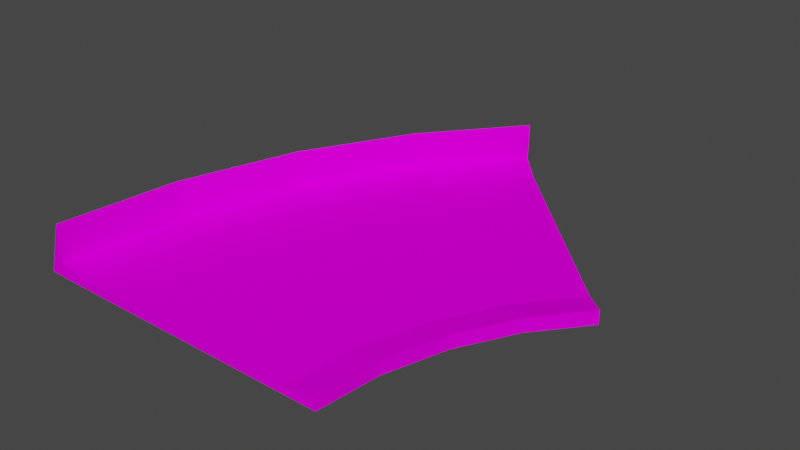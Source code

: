 # Source: curb45_barrier.blend  (saved by Blender 3.3.6; exported with 4.5.12 LTS)
import bpy
from mathutils import Matrix  # noqa: F401  (used for matrix-valued properties, if any)

bpy.ops.wm.read_factory_settings(use_empty=True)
scene = bpy.context.scene
scene.name = 'Scene'

# ---- collections
col_collection = bpy.data.collections.new('Collection'); scene.collection.children.link(col_collection)

# ---- images (referenced by path relative to the original .blend; pixels are not part of the script)
import os
ASSET_DIR = os.environ.get("B2B_ASSET_DIR", "")  # directory of the original .blend (textures are referenced by path, not embedded)
HERE = os.path.dirname(os.path.abspath(__file__))  # packed textures are extracted next to this script under _unpacked/

def load_image(name, relpath, width, height, colorspace="sRGB"):
    """Load a texture the original file referenced (path relative to the .blend, or extracted next to this script)."""
    p = next((c for c in (os.path.join(HERE, relpath), os.path.join(ASSET_DIR, relpath)) if relpath and os.path.exists(c)), "")
    if p:
        img = bpy.data.images.load(p, check_existing=True)
        img.name = name
    else:  # same state as the original file: an image datablock whose file is absent (Cycles renders it pink)
        img = bpy.data.images.new(name, width, height)
        img.source = "FILE"
        img.filepath = "//" + (relpath or name)
    img.colorspace_settings.name = colorspace
    return img
img_trackset00_trk_startline_jpg_001 = load_image('trackset00_trk_startline.jpg.001', 'trackset00_trk_startline.jpg', 1024, 1024, 'sRGB')
img_trackset00_trk_64chevrons_jpg_001 = load_image('trackset00_trk_64chevrons.jpg.001', 'trackset00_trk_64chevrons.jpg', 1024, 1024, 'sRGB')
img_trackset00_trk_curb_jpg_001 = load_image('trackset00_trk_curb.jpg.001', 'trackset00_trk_curb.jpg', 1024, 1024, 'sRGB')
img_trackset00_trk_c1_turn_jpg_001 = load_image('trackset00_trk_c1_turn.jpg.001', 'trackset00_trk_c1_turn.jpg', 1024, 1024, 'sRGB')
img_trackset00_trk_64chevback_jpg_001 = load_image('trackset00_trk_64chevback.jpg.001', 'trackset00_trk_64chevback.jpg', 1024, 1024, 'sRGB')
img_level1_64box1_jpg = load_image('level1_64box1.jpg', 'level1_64box1.jpg', 1024, 1024, 'sRGB')

# ---- materials (node trees are filled in below, after node groups)
mat_trackset00_trk_startline = bpy.data.materials.new('trackset00_trk_startline')
mat_trackset00_trk_startline.alpha_threshold = 0.0
mat_trackset00_trk_startline.use_transparent_shadow = False
mat_trackset00_trk_startline.diffuse_color = (1.0, 1.0, 1.0, 1.0)
mat_trackset00_trk_startline.roughness = 0.5
mat_trackset00_trk_64chevrons = bpy.data.materials.new('trackset00_trk_64chevrons')
mat_trackset00_trk_64chevrons.alpha_threshold = 0.0
mat_trackset00_trk_64chevrons.use_transparent_shadow = False
mat_trackset00_trk_64chevrons.diffuse_color = (1.0, 1.0, 1.0, 1.0)
mat_trackset00_trk_64chevrons.roughness = 0.5
mat_trackset00_trk_curb = bpy.data.materials.new('trackset00_trk_curb')
mat_trackset00_trk_curb.alpha_threshold = 0.0
mat_trackset00_trk_curb.use_transparent_shadow = False
mat_trackset00_trk_curb.diffuse_color = (1.0, 1.0, 1.0, 1.0)
mat_trackset00_trk_curb.roughness = 0.5
mat_trackset00_trk_c1_turn = bpy.data.materials.new('trackset00_trk_c1_turn')
mat_trackset00_trk_c1_turn.alpha_threshold = 0.0
mat_trackset00_trk_c1_turn.use_transparent_shadow = False
mat_trackset00_trk_c1_turn.diffuse_color = (1.0, 1.0, 1.0, 1.0)
mat_trackset00_trk_c1_turn.roughness = 0.5
mat_trackset00_trk_64chevback = bpy.data.materials.new('trackset00_trk_64chevback')
mat_trackset00_trk_64chevback.alpha_threshold = 0.0
mat_trackset00_trk_64chevback.use_transparent_shadow = False
mat_trackset00_trk_64chevback.diffuse_color = (1.0, 1.0, 1.0, 1.0)
mat_trackset00_trk_64chevback.roughness = 0.5
mat_level1_64box1 = bpy.data.materials.new('level1_64box1')
mat_level1_64box1.alpha_threshold = 0.0
mat_level1_64box1.use_transparent_shadow = False
mat_level1_64box1.diffuse_color = (1.0, 1.0, 1.0, 1.0)
mat_level1_64box1.roughness = 0.5

# ---- material node trees
mat_trackset00_trk_startline.use_nodes = True; mat_trackset00_trk_startline.node_tree.nodes.clear()
_N = mat_trackset00_trk_startline.node_tree.nodes; _L = mat_trackset00_trk_startline.node_tree.links
n0 = _N.new('ShaderNodeBsdfDiffuse'); n0.name = 'Diffuse BSDF'; n0.location = (0, 0)
n1 = _N.new('ShaderNodeTexImage'); n1.name = 'Image Texture'; n1.location = (0, 0)
n1.image = img_trackset00_trk_startline_jpg_001
n2 = _N.new('ShaderNodeOutputMaterial'); n2.name = 'Material Output'; n2.location = (0, 0)
_L.new(n0.outputs[0], n2.inputs[0])
_L.new(n1.outputs[0], n0.inputs[0])
n2.is_active_output = True
mat_trackset00_trk_64chevrons.use_nodes = True; mat_trackset00_trk_64chevrons.node_tree.nodes.clear()
_N = mat_trackset00_trk_64chevrons.node_tree.nodes; _L = mat_trackset00_trk_64chevrons.node_tree.links
n0 = _N.new('ShaderNodeBsdfDiffuse'); n0.name = 'Diffuse BSDF'; n0.location = (0, 0)
n1 = _N.new('ShaderNodeTexImage'); n1.name = 'Image Texture'; n1.location = (0, 0)
n1.image = img_trackset00_trk_64chevrons_jpg_001
n2 = _N.new('ShaderNodeOutputMaterial'); n2.name = 'Material Output'; n2.location = (0, 0)
_L.new(n0.outputs[0], n2.inputs[0])
_L.new(n1.outputs[0], n0.inputs[0])
n2.is_active_output = True
mat_trackset00_trk_curb.use_nodes = True; mat_trackset00_trk_curb.node_tree.nodes.clear()
_N = mat_trackset00_trk_curb.node_tree.nodes; _L = mat_trackset00_trk_curb.node_tree.links
n0 = _N.new('ShaderNodeBsdfDiffuse'); n0.name = 'Diffuse BSDF'; n0.location = (0, 0)
n1 = _N.new('ShaderNodeTexImage'); n1.name = 'Image Texture'; n1.location = (0, 0)
n1.image = img_trackset00_trk_curb_jpg_001
n2 = _N.new('ShaderNodeOutputMaterial'); n2.name = 'Material Output'; n2.location = (0, 0)
_L.new(n0.outputs[0], n2.inputs[0])
_L.new(n1.outputs[0], n0.inputs[0])
n2.is_active_output = True
mat_trackset00_trk_c1_turn.use_nodes = True; mat_trackset00_trk_c1_turn.node_tree.nodes.clear()
_N = mat_trackset00_trk_c1_turn.node_tree.nodes; _L = mat_trackset00_trk_c1_turn.node_tree.links
n0 = _N.new('ShaderNodeBsdfDiffuse'); n0.name = 'Diffuse BSDF'; n0.location = (0, 0)
n1 = _N.new('ShaderNodeTexImage'); n1.name = 'Image Texture'; n1.location = (0, 0)
n1.image = img_trackset00_trk_c1_turn_jpg_001
n2 = _N.new('ShaderNodeOutputMaterial'); n2.name = 'Material Output'; n2.location = (0, 0)
_L.new(n0.outputs[0], n2.inputs[0])
_L.new(n1.outputs[0], n0.inputs[0])
n2.is_active_output = True
mat_trackset00_trk_64chevback.use_nodes = True; mat_trackset00_trk_64chevback.node_tree.nodes.clear()
_N = mat_trackset00_trk_64chevback.node_tree.nodes; _L = mat_trackset00_trk_64chevback.node_tree.links
n0 = _N.new('ShaderNodeBsdfDiffuse'); n0.name = 'Diffuse BSDF'; n0.location = (0, 0)
n1 = _N.new('ShaderNodeTexImage'); n1.name = 'Image Texture'; n1.location = (0, 0)
n1.image = img_trackset00_trk_64chevback_jpg_001
n2 = _N.new('ShaderNodeOutputMaterial'); n2.name = 'Material Output'; n2.location = (0, 0)
_L.new(n0.outputs[0], n2.inputs[0])
_L.new(n1.outputs[0], n0.inputs[0])
n2.is_active_output = True
mat_level1_64box1.use_nodes = True; mat_level1_64box1.node_tree.nodes.clear()
_N = mat_level1_64box1.node_tree.nodes; _L = mat_level1_64box1.node_tree.links
n0 = _N.new('ShaderNodeBsdfDiffuse'); n0.name = 'Diffuse BSDF'; n0.location = (0, 0)
n1 = _N.new('ShaderNodeTexImage'); n1.name = 'Image Texture'; n1.location = (0, 0)
n1.image = img_level1_64box1_jpg
n2 = _N.new('ShaderNodeOutputMaterial'); n2.name = 'Material Output'; n2.location = (0, 0)
_L.new(n0.outputs[0], n2.inputs[0])
_L.new(n1.outputs[0], n0.inputs[0])
n2.is_active_output = True

# ---- world
world_world = bpy.data.worlds.new('World'); scene.world = world_world
world_world.use_nodes = True; world_world.node_tree.nodes.clear()
_N = world_world.node_tree.nodes; _L = world_world.node_tree.links
n0 = _N.new('ShaderNodeOutputWorld'); n0.name = 'World Output'; n0.location = (300, 300)
n1 = _N.new('ShaderNodeBackground'); n1.name = 'Background'; n1.location = (10, 300)
n1.inputs[0].default_value = (0.05088, 0.05088, 0.05088, 1.0)
_L.new(n1.outputs[0], n0.inputs[0])
n0.is_active_output = True
world_world.color = (0.05088, 0.05088, 0.05088)
world_world.use_sun_shadow = False
world_world.sun_shadow_jitter_overblur = 0.0

# ---- meshes
me_track17_pmd0_mesh_001 = bpy.data.meshes.new('TRACK17.PMD0.mesh.001')
me_track17_pmd0_mesh_001.from_pydata([(6.967, 28.18, 1.0), (31.01, 4.139, 0.0), (31.01, 4.139, 1.75), (28.18, 6.967, 1.0), (-12.97, 5.413, 1.75), (-5.649, 19.08, 1.75), (4.139, 31.01, 1.75), (-17.48, -9.455, 1.75), (-19.0, -24.85, 0.0), (-15.0, -24.85, 1.0), (25.91, -2.082, 0.0), (25.91, -2.082, 1.75), (19.78, -16.89, 0.0), (19.78, -16.89, 1.75), (22.11, -9.197, 0.0), (22.11, -9.197, 1.75), (15.86, -16.11, 1.0), (18.41, -7.659, 1.0), (22.59, 0.1461, 1.0), (-13.55, -10.24, 1.0), (-9.28, 3.875, 1.0), (-2.327, 16.85, 1.0), (4.139, 31.01, 0.0), (19.0, -24.85, 1.75), (19.0, -24.85, 0.0), (15.0, -24.85, 1.0), (-19.0, -24.85, 1.75), (-17.48, -9.455, 0.0), (-5.649, 19.08, 0.0), (-12.97, 5.413, 0.0), (17.07, 17.07, -0.5), (-18.97, -24.78, 6.5), (-18.97, -24.78, 1.75), (-20.97, -24.78, 1.192e-07), (-18.97, -24.78, -9.894e-06), (2.753, 32.49, -9.894e-06), (4.167, 31.08, 6.5), (-5.642, 19.11, 6.5), (-7.306, 20.22, 1.192e-07), (-17.46, -9.426, 6.5), (-19.42, -9.039, 1.192e-07), (-12.97, 5.413, 6.5), (-14.82, 6.175, 1.192e-07), (-5.643, 19.11, 1.75), (-12.97, 5.413, 1.75), (-17.46, -9.43, 1.75), (4.139, 31.01, 1.75), (2.753, 32.49, -9.894e-06), (4.167, 31.08, 6.5)], [], [(10, 1, 2, 11), (24, 12, 13, 23), (12, 14, 15, 13), (14, 10, 11, 15), (23, 13, 16, 25), (13, 15, 17, 16), (15, 11, 18, 17), (11, 2, 3, 18), (9, 19, 7, 26), (19, 20, 4, 7), (20, 21, 5, 4), (21, 0, 6, 5), (18, 3, 0, 21), (25, 16, 19, 9), (16, 17, 20, 19), (17, 18, 21, 20), (5, 6, 22, 28), (5, 28, 29, 4), (4, 29, 27, 7), (8, 26, 7, 27), (14, 12, 24, 8, 27, 29, 28, 22, 1, 10), (31, 33, 32), (34, 32, 33), (36, 35, 38, 37), (39, 40, 33, 31), (37, 38, 42, 41), (41, 42, 40, 39), (43, 37, 41, 44), (45, 39, 31, 32), (44, 41, 39, 45), (6, 36, 37, 43), (48, 46, 47), (42, 43, 44, 41), (39, 40, 44, 45), (40, 42, 44), (33, 45, 32), (40, 45, 33), (34, 45, 32), (45, 34, 40), (6, 35, 22)])
me_track17_pmd0_mesh_001.polygons.foreach_set('material_index', [2, 2, 2, 2, 2, 2, 2, 2, 2, 2, 2, 2, 3, 3, 3, 3, 2, 2, 2, 2, 0, 1, 2, 4, 4, 4, 4, 1, 1, 1, 1, 4, 5, 5, 5, 5, 4, 5, 5, 2])
_uv = me_track17_pmd0_mesh_001.uv_layers.new(name='UVMap')
_uv.uv.foreach_set('vector', [0.9811, 0.6073, 0.9811, 1.447, 0.5, 1.447, 0.5, 0.6072, 0.9811, 0.6073, 0.9811, 1.447, 0.5, 1.447, 0.5, 0.6072, 0.9811, 0.6073, 0.9811, 1.447, 0.5, 1.447, 0.5, 0.6072, 0.9811, 0.6073, 0.9811, 1.447, 0.5, 1.447, 0.5, 0.6072, 0.5, 0.6011, 0.5, 1.447, 0.9811, 1.485, 0.9811, 0.5446, 0.5, 0.6011, 0.5, 1.447, 0.9811, 1.485, 0.9811, 0.5446, 0.5, 0.6011, 0.5, 1.447, 0.9811, 1.485, 0.9811, 0.5446, 0.5, 0.6011, 0.5, 1.447, 0.9811, 1.485, 0.9811, 0.5446, 0.9782, -0.4587, 0.9782, 1.462, 0.5, 1.51, 0.5, -0.5024, 0.9782, -0.4587, 0.9782, 1.462, 0.5, 1.51, 0.5, -0.5024, 0.9782, -0.4587, 0.9782, 1.462, 0.5, 1.51, 0.5, -0.5024, 0.9782, -0.4587, 0.9782, 1.462, 0.5, 1.51, 0.5, -0.5024, 1.0, 0.3648, 1.001, 0.6625, 0.002085, 0.7645, 0.00119, 0.2639, 1.0, -0.1342, 1.001, 0.1635, 0.002085, 0.2655, 0.00119, -0.2352, 1.0, 0.3648, 1.001, 0.6625, 0.002085, 0.7645, 0.00119, 0.2639, 1.0, -0.1342, 1.001, 0.1635, 0.002085, 0.2655, 0.00119, -0.2352, 0.995, -0.5094, 0.9988, 1.516, 0.5133, 1.522, 0.514, -0.5109, 0.9926, 1.475, 0.5129, 1.48, 0.5235, -0.5113, 0.9942, -0.5148, 0.5152, 1.492, 0.9842, 1.495, 0.982, -0.4941, 0.5092, -0.4787, 1.015, -0.4824, 0.5296, -0.491, 0.5302, 1.514, 1.006, 1.504, 0.4238, 0.3482, 0.4238, 0.3577, 0.4238, 0.367, 0.07971, 0.367, 0.07971, 0.3576, 0.07971, 0.3485, 0.07971, 0.3401, 0.07971, 0.3328, 0.4238, 0.3328, 0.4238, 0.3401, 0.9836, 1.002, 0.2041, 1.009, 0.2082, 1.015, 0.04592, 0.05073, 0.2822, 0.05257, 0.2822, 0.05073, 0.3502, 0.9936, 0.9901, 0.9936, 0.9901, 0.0, 0.3502, 0.0, 0.3502, 0.9936, 0.9901, 0.9936, 0.9901, 0.0, 0.3502, 0.0, 0.3502, 0.9936, 0.9901, 0.9936, 0.9901, 0.0, 0.3502, 0.0, 0.3502, 0.9936, 0.9901, 0.9936, 0.9901, 0.0, 0.3502, 0.0, 0.2047, 0.9984, 0.9901, 0.9984, 0.9901, 5.96e-08, 0.2047, -5.96e-08, 0.2047, 0.9984, 0.9901, 0.9984, 0.9901, 5.96e-08, 0.2047, -5.96e-08, 0.2047, 0.9984, 0.9901, 0.9984, 0.9901, 5.96e-08, 0.2047, -5.96e-08, 0.2047, 0.9984, 0.9901, 0.9984, 0.9901, 5.96e-08, 0.2047, -5.96e-08, 0.9901, 0.0, 0.3375, -0.1094, 0.3502, 0.0, 0.596, 0.06346, 0.596, 0.06346, 0.596, 0.06346, 0.596, 0.06346, 0.0, 0.0, 0.0, 0.0, 0.0, 0.0, 0.0, 0.0, 0.596, 0.06346, 0.6233, 0.06346, 0.596, 0.06346, 0.2041, 1.009, 0.2047, 0.0, 0.2047, 0.9984, 0.3502, 0.0, 0.2047, 0.0, 0.2041, 1.009, 0.6737, 0.1045, 0.612, 0.06346, 0.612, 0.1413, 0.612, 0.06346, 0.6737, 0.1045, 0.6233, 0.06346, 0.1496, 0.4509, 0.126, 0.4509, 0.0996, 0.2041])
me_track17_pmd0_mesh_001.materials.append(mat_trackset00_trk_startline)
me_track17_pmd0_mesh_001.materials.append(mat_trackset00_trk_64chevrons)
me_track17_pmd0_mesh_001.materials.append(mat_trackset00_trk_curb)
me_track17_pmd0_mesh_001.materials.append(mat_trackset00_trk_c1_turn)
me_track17_pmd0_mesh_001.materials.append(mat_trackset00_trk_64chevback)
me_track17_pmd0_mesh_001.materials.append(mat_level1_64box1)
me_track17_pmd0_mesh_001.use_remesh_preserve_volume = False
me_track17_pmd0_mesh_001.use_remesh_preserve_attributes = False
me_track17_pmd0_mesh_001.use_mirror_vertex_groups = False
me_track17_pmd0_mesh_001.update()
me_track17_pmd0_mesh_002 = bpy.data.meshes.new('TRACK17.PMD0.mesh.002')
me_track17_pmd0_mesh_002.from_pydata([(6.967, 28.18, 1.0), (31.01, 4.139, 0.0), (31.01, 4.139, 1.75), (29.76, 5.388, 1.419), (28.18, 6.967, 1.0), (4.139, 31.01, 1.75), (4.139, 31.01, 0.0)], [], [(4, 3, 2, 1), (6, 5, 0), (6, 0, 4, 1)])
_uv = me_track17_pmd0_mesh_002.uv_layers.new(name='UVMap')
_uv.uv.foreach_set('vector', [0.001248, 0.3171, 0.03908, 0.3727, 0.02318, 0.3713, -0.003895, 0.2642, 0.4943, 0.2704, 0.4858, 0.3731, 0.4516, 0.3227, 0.4697, 0.2715, 0.4507, 0.3349, 0.06981, 0.3351, 0.02162, 0.2728])
me_track17_pmd0_mesh_002.materials.append(mat_trackset00_trk_startline)
me_track17_pmd0_mesh_002.use_remesh_preserve_volume = False
me_track17_pmd0_mesh_002.use_remesh_preserve_attributes = False
me_track17_pmd0_mesh_002.use_mirror_vertex_groups = False
me_track17_pmd0_mesh_002.update()
me_track17_pmd0_mesh_003 = bpy.data.meshes.new('TRACK17.PMD0.mesh.003')
me_track17_pmd0_mesh_003.from_pydata([(-19.0, -24.85, 0.0), (-15.0, -24.85, 1.0), (19.0, -24.85, 1.75), (19.0, -24.85, 0.0), (15.0, -24.85, 1.0), (-19.0, -24.85, 1.75), (-17.23, -24.85, 1.419)], [], [(1, 6, 5, 0), (3, 2, 4), (3, 4, 1, 0)])
_uv = me_track17_pmd0_mesh_003.uv_layers.new(name='UVMap')
_uv.uv.foreach_set('vector', [0.001248, 0.3171, 0.03908, 0.3727, 0.02318, 0.3713, -0.003895, 0.2642, 0.4943, 0.2704, 0.4858, 0.3731, 0.4516, 0.3227, 0.4697, 0.2715, 0.4507, 0.3349, 0.06981, 0.3351, 0.02162, 0.2728])
me_track17_pmd0_mesh_003.materials.append(mat_trackset00_trk_startline)
me_track17_pmd0_mesh_003.use_remesh_preserve_volume = False
me_track17_pmd0_mesh_003.use_remesh_preserve_attributes = False
me_track17_pmd0_mesh_003.use_mirror_vertex_groups = False
me_track17_pmd0_mesh_003.update()

# ---- objects
ob_main = bpy.data.objects.new('main', me_track17_pmd0_mesh_001)
ob_z = bpy.data.objects.new('z', None)
ob_z2 = bpy.data.objects.new('z2', None)
ob_empty_002 = bpy.data.objects.new('Empty.002', None)
ob_empty_003 = bpy.data.objects.new('Empty.003', None)
ob_empty_004 = bpy.data.objects.new('Empty.004', None)
ob_empty_005 = bpy.data.objects.new('Empty.005', None)
ob_empty_006 = bpy.data.objects.new('Empty.006', None)
ob_empty_007 = bpy.data.objects.new('Empty.007', None)
ob_empty_008 = bpy.data.objects.new('Empty.008', None)
ob_empty_009 = bpy.data.objects.new('Empty.009', None)
ob_empty_010 = bpy.data.objects.new('Empty.010', None)
ob_empty_011 = bpy.data.objects.new('Empty.011', None)
ob_empty_012 = bpy.data.objects.new('Empty.012', None)
ob_empty_013 = bpy.data.objects.new('Empty.013', None)
ob_endb = bpy.data.objects.new('endB', me_track17_pmd0_mesh_002)
ob_enda = bpy.data.objects.new('endA', me_track17_pmd0_mesh_003)

# ---- transforms, parenting, visibility, modifiers, constraints
ob_main.location = (8.726e-05, -1.144e-05, 0.0)
ob_main.lineart.crease_threshold = 0.0
ob_z.location = (9.962e-05, -24.85, 0.0)
ob_z2.location = (17.57, 17.57, 0.0)
ob_z2.rotation_euler = (0.0, -0.0, -0.7854)
ob_empty_002.parent = ob_z
ob_empty_002.matrix_parent_inverse = Matrix(((1.0, -0.0, 0.0, 0.5468), (-0.0, 1.0, -0.0, 24.63), (-0.0, 0.0, 1.0, -0.0), (-0.0, 0.0, -0.0, 1.0)))
ob_empty_002.location = (-5.901e-06, 0.0, 0.0)
ob_empty_003.parent = ob_z
ob_empty_003.matrix_parent_inverse = Matrix(((1.0, -0.0, 0.0, 0.5468), (-0.0, 1.0, -0.0, 24.63), (-0.0, 0.0, 1.0, -0.0), (-0.0, 0.0, -0.0, 1.0)))
ob_empty_003.location = (-5.901e-06, 0.0, 0.0)
ob_empty_004.parent = ob_empty_002
ob_empty_004.matrix_parent_inverse = Matrix(((1.0, -0.0, 0.0, 5.901e-06), (-0.0, 1.0, -0.0, 0.0), (0.0, 0.0, 1.0, -0.0), (-0.0, 0.0, -0.0, 1.0)))
ob_empty_004.location = (-18.89, -18.9, 1.75)
ob_empty_005.parent = ob_empty_002
ob_empty_005.matrix_parent_inverse = Matrix(((1.0, -0.0, 0.0, 5.901e-06), (-0.0, 1.0, -0.0, 0.0), (0.0, 0.0, 1.0, -0.0), (-0.0, 0.0, -0.0, 1.0)))
ob_empty_005.location = (-18.02, -9.229, 1.75)
ob_empty_006.parent = ob_empty_002
ob_empty_006.matrix_parent_inverse = Matrix(((1.0, -0.0, 0.0, 5.901e-06), (-0.0, 1.0, -0.0, 0.0), (0.0, 0.0, 1.0, -0.0), (-0.0, 0.0, -0.0, 1.0)))
ob_empty_006.location = (-13.52, 5.639, 1.75)
ob_empty_007.parent = ob_empty_002
ob_empty_007.matrix_parent_inverse = Matrix(((1.0, -0.0, 0.0, 5.901e-06), (-0.0, 1.0, -0.0, 0.0), (0.0, 0.0, 1.0, -0.0), (-0.0, 0.0, -0.0, 1.0)))
ob_empty_007.location = (-6.196, 19.31, 1.75)
ob_empty_008.parent = ob_empty_002
ob_empty_008.matrix_parent_inverse = Matrix(((1.0, -0.0, 0.0, 5.901e-06), (-0.0, 1.0, -0.0, 0.0), (0.0, 0.0, 1.0, -0.0), (-0.0, 0.0, -0.0, 1.0)))
ob_empty_008.location = (-0.04134, 26.1, 1.75)
ob_empty_009.parent = ob_empty_003
ob_empty_009.matrix_parent_inverse = Matrix(((1.0, -0.0, 0.0, 5.901e-06), (-0.0, 1.0, -0.0, 0.0), (0.0, 0.0, 1.0, -0.0), (-0.0, 0.0, -0.0, 1.0)))
ob_empty_009.location = (18.21, -21.94, 1.75)
ob_empty_010.parent = ob_empty_003
ob_empty_010.matrix_parent_inverse = Matrix(((1.0, -0.0, 0.0, 5.901e-06), (-0.0, 1.0, -0.0, 0.0), (0.0, 0.0, 1.0, -0.0), (-0.0, 0.0, -0.0, 1.0)))
ob_empty_010.location = (19.23, -16.67, 1.75)
ob_empty_011.parent = ob_empty_003
ob_empty_011.matrix_parent_inverse = Matrix(((1.0, -0.0, 0.0, 5.901e-06), (-0.0, 1.0, -0.0, 0.0), (0.0, 0.0, 1.0, -0.0), (-0.0, 0.0, -0.0, 1.0)))
ob_empty_011.location = (21.56, -8.971, 1.75)
ob_empty_012.parent = ob_empty_003
ob_empty_012.matrix_parent_inverse = Matrix(((1.0, -0.0, 0.0, 5.901e-06), (-0.0, 1.0, -0.0, 0.0), (0.0, 0.0, 1.0, -0.0), (-0.0, 0.0, -0.0, 1.0)))
ob_empty_012.location = (25.37, -1.856, 1.75)
ob_empty_013.parent = ob_empty_003
ob_empty_013.matrix_parent_inverse = Matrix(((1.0, -0.0, 0.0, 5.901e-06), (-0.0, 1.0, -0.0, 0.0), (0.0, 0.0, 1.0, -0.0), (-0.0, 0.0, -0.0, 1.0)))
ob_empty_013.location = (27.77, 1.957, 1.75)
ob_endb.parent = ob_main
ob_endb.matrix_parent_inverse = Matrix(((1.0, -0.0, -0.0, -8.726e-05), (-0.0, 1.0, 0.0, 1.144e-05), (-0.0, -0.0, 1.0, -0.0), (-0.0, 0.0, -0.0, 1.0)))
ob_endb.location = (8.726e-05, -1.144e-05, 0.0)
ob_endb.lineart.crease_threshold = 0.0
ob_enda.parent = ob_main
ob_enda.matrix_parent_inverse = Matrix(((1.0, -0.0, -0.0, -8.726e-05), (-0.0, 1.0, 0.0, 1.144e-05), (-0.0, -0.0, 1.0, -0.0), (-0.0, 0.0, -0.0, 1.0)))
ob_enda.location = (8.726e-05, -1.144e-05, 0.0)
ob_enda.lineart.crease_threshold = 0.0

# ---- collection membership
col_collection.objects.link(ob_main)
col_collection.objects.link(ob_z)
col_collection.objects.link(ob_z2)
col_collection.objects.link(ob_empty_002)
col_collection.objects.link(ob_empty_003)
col_collection.objects.link(ob_empty_004)
col_collection.objects.link(ob_empty_005)
col_collection.objects.link(ob_empty_006)
col_collection.objects.link(ob_empty_007)
col_collection.objects.link(ob_empty_008)
col_collection.objects.link(ob_empty_009)
col_collection.objects.link(ob_empty_010)
col_collection.objects.link(ob_empty_011)
col_collection.objects.link(ob_empty_012)
col_collection.objects.link(ob_empty_013)
col_collection.objects.link(ob_endb)
col_collection.objects.link(ob_enda)

# ---- scene / render settings (as saved in the file)
scene.frame_start = 1; scene.frame_end = 250; scene.frame_set(1)
scene.render.engine = 'BLENDER_EEVEE_NEXT'
scene.cycles.sampling_pattern = 'TABULATED_SOBOL'
scene.cycles.use_light_tree = False
scene.view_settings.view_transform = 'Filmic'
bpy.context.view_layer.update()

# ---- added for rendering (the .blend has no active camera and no usable light): camera, sun
cam_auto = bpy.data.cameras.new('AutoCamera')
cam_auto.lens = 50.0
cam_auto.sensor_width = 36.0
cam_auto.clip_end = 1261.87
ob_auto_camera = bpy.data.objects.new('AutoCamera', cam_auto)
scene.collection.objects.link(ob_auto_camera)
ob_auto_camera.location = (76.9203, -82.4631, 60.5215)
ob_auto_camera.rotation_euler = (1.09748, -7.21219e-08, 0.694738)
scene.camera = ob_auto_camera
light_auto_sun = bpy.data.lights.new('AutoSun', 'SUN')
light_auto_sun.energy = 3.0
light_auto_sun.angle = 0.0523599
ob_auto_sun = bpy.data.objects.new('AutoSun', light_auto_sun)
scene.collection.objects.link(ob_auto_sun)
ob_auto_sun.rotation_euler = (0.872665, 0.174533, 0.523599)
bpy.context.view_layer.update()
